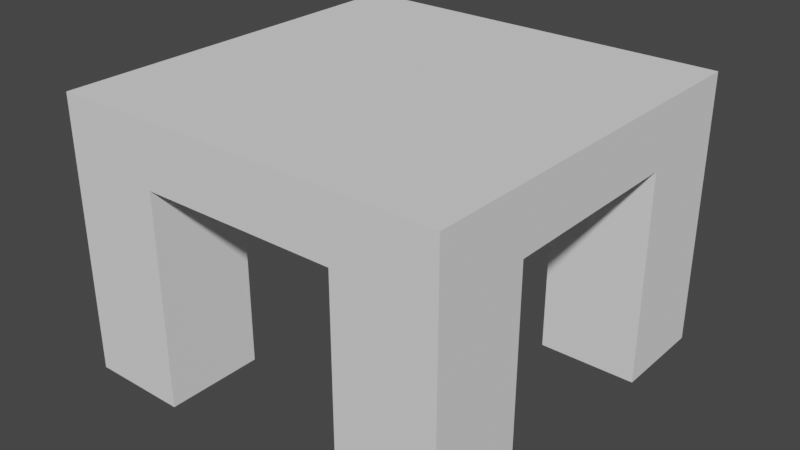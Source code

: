 # Source: Foundation.blend  (saved by Blender 2.80.75; exported with 4.5.12 LTS)
import bpy
from mathutils import Matrix  # noqa: F401  (used for matrix-valued properties, if any)

bpy.ops.wm.read_factory_settings(use_empty=True)
scene = bpy.context.scene
scene.name = 'Scene'

# ---- collections
col_collection = bpy.data.collections.new('Collection'); scene.collection.children.link(col_collection)

# ---- world
world_world = bpy.data.worlds.new('World'); scene.world = world_world
world_world.use_nodes = True; world_world.node_tree.nodes.clear()
_N = world_world.node_tree.nodes; _L = world_world.node_tree.links
n0 = _N.new('ShaderNodeOutputWorld'); n0.name = 'World Output'; n0.location = (300, 300)
n1 = _N.new('ShaderNodeBackground'); n1.name = 'Background'; n1.location = (10, 300)
n1.inputs[0].default_value = (0.05088, 0.05088, 0.05088, 1.0)
_L.new(n1.outputs[0], n0.inputs[0])
n0.is_active_output = True
world_world.color = (0.05088, 0.05088, 0.05088)
world_world.use_sun_shadow = False
world_world.sun_shadow_jitter_overblur = 0.0

# ---- meshes
me_cube_001 = bpy.data.meshes.new('Cube.001')
me_cube_001.from_pydata([(1.0, -1.0, 0.7152), (1.0, -1.0, 0.4025), (1.0, 1.0, 0.7152), (1.0, 1.0, 0.4025), (-1.0, -1.0, 0.7152), (-1.0, -1.0, 0.4025), (-1.0, 1.0, 0.7152), (-1.0, 1.0, 0.4025), (1.0, -1.0, 0.4025), (1.0, 1.0, 0.4025), (-1.0, -1.0, 0.4025), (-1.0, 1.0, 0.4025), (1.0, 0.5, 0.4025), (-0.5, 1.0, 0.4025), (-1.0, -0.5, 0.4025), (0.5, -1.0, 0.4025), (1.0, -0.5, 0.4025), (0.5, 1.0, 0.4025), (-1.0, 0.5, 0.4025), (-0.5, -1.0, 0.4025), (0.5, 0.5, 0.4025), (-0.5, 0.5, 0.4025), (-0.5, -0.5, 0.4025), (0.5, -0.5, 0.4025), (1.0, -1.0, -0.6819), (1.0, 1.0, -0.6819), (-1.0, -1.0, -0.6819), (-1.0, 1.0, -0.6819), (1.0, 0.5, -0.6819), (-0.5, 1.0, -0.6819), (-1.0, -0.5, -0.6819), (0.5, -1.0, -0.6819), (1.0, -0.5, -0.6819), (0.5, 1.0, -0.6819), (-1.0, 0.5, -0.6819), (-0.5, -1.0, -0.6819), (0.5, 0.5, -0.6819), (-0.5, 0.5, -0.6819), (-0.5, -0.5, -0.6819), (0.5, -0.5, -0.6819)], [], [(0, 1, 3, 2), (2, 3, 7, 6), (6, 7, 5, 4), (4, 5, 1, 0), (2, 6, 4, 0), (7, 3, 1, 5), (23, 15, 8, 16), (17, 20, 12, 9), (11, 18, 21, 13), (14, 10, 19, 22), (39, 32, 24, 31), (33, 25, 28, 36), (27, 29, 37, 34), (30, 38, 35, 26), (20, 17, 33, 36), (11, 13, 29, 27), (12, 20, 36, 28), (10, 14, 30, 26), (13, 21, 37, 29), (8, 15, 31, 24), (21, 18, 34, 37), (16, 8, 24, 32), (22, 19, 35, 38), (17, 9, 25, 33), (14, 22, 38, 30), (18, 11, 27, 34), (15, 23, 39, 31), (19, 10, 26, 35), (9, 12, 28, 25), (23, 16, 32, 39)])
_uv = me_cube_001.uv_layers.new(name='UVMap')
_uv.uv.foreach_set('vector', [0.375, 0.0, 0.625, 0.0, 0.625, 0.25, 0.375, 0.25, 0.375, 0.25, 0.625, 0.25, 0.625, 0.5, 0.375, 0.5, 0.375, 0.5, 0.625, 0.5, 0.625, 0.75, 0.375, 0.75, 0.375, 0.75, 0.625, 0.75, 0.625, 1.0, 0.375, 1.0, 0.125, 0.5, 0.375, 0.5, 0.375, 0.75, 0.125, 0.75, 0.625, 0.5, 0.875, 0.5, 0.875, 0.75, 0.625, 0.75, 0.8125, 0.6875, 0.8125, 0.75, 0.875, 0.75, 0.875, 0.6875, 0.8125, 0.5, 0.8125, 0.5625, 0.875, 0.5625, 0.875, 0.5, 0.625, 0.5, 0.625, 0.5625, 0.6875, 0.5625, 0.6875, 0.5, 0.625, 0.6875, 0.625, 0.75, 0.6875, 0.75, 0.6875, 0.6875, 0.8125, 0.6875, 0.875, 0.6875, 0.875, 0.75, 0.8125, 0.75, 0.8125, 0.5, 0.875, 0.5, 0.875, 0.5625, 0.8125, 0.5625, 0.625, 0.5, 0.6875, 0.5, 0.6875, 0.5625, 0.625, 0.5625, 0.625, 0.6875, 0.6875, 0.6875, 0.6875, 0.75, 0.625, 0.75, 0.8125, 0.5625, 0.8125, 0.5, 0.8125, 0.5, 0.8125, 0.5625, 0.625, 0.5, 0.6875, 0.5, 0.6875, 0.5, 0.625, 0.5, 0.875, 0.5625, 0.8125, 0.5625, 0.8125, 0.5625, 0.875, 0.5625, 0.625, 0.75, 0.625, 0.6875, 0.625, 0.6875, 0.625, 0.75, 0.6875, 0.5, 0.6875, 0.5625, 0.6875, 0.5625, 0.6875, 0.5, 0.875, 0.75, 0.8125, 0.75, 0.8125, 0.75, 0.875, 0.75, 0.6875, 0.5625, 0.625, 0.5625, 0.625, 0.5625, 0.6875, 0.5625, 0.875, 0.6875, 0.875, 0.75, 0.875, 0.75, 0.875, 0.6875, 0.6875, 0.6875, 0.6875, 0.75, 0.6875, 0.75, 0.6875, 0.6875, 0.8125, 0.5, 0.875, 0.5, 0.875, 0.5, 0.8125, 0.5, 0.625, 0.6875, 0.6875, 0.6875, 0.6875, 0.6875, 0.625, 0.6875, 0.625, 0.5625, 0.625, 0.5, 0.625, 0.5, 0.625, 0.5625, 0.8125, 0.75, 0.8125, 0.6875, 0.8125, 0.6875, 0.8125, 0.75, 0.6875, 0.75, 0.625, 0.75, 0.625, 0.75, 0.6875, 0.75, 0.875, 0.5, 0.875, 0.5625, 0.875, 0.5625, 0.875, 0.5, 0.8125, 0.6875, 0.875, 0.6875, 0.875, 0.6875, 0.8125, 0.6875])
me_cube_001.use_remesh_preserve_volume = False
me_cube_001.use_remesh_preserve_attributes = False
me_cube_001.use_mirror_vertex_groups = False
me_cube_001.update()

# ---- objects
ob_foundation = bpy.data.objects.new('Foundation', me_cube_001)

# ---- transforms, parenting, visibility, modifiers, constraints
ob_foundation.location = (0.0, 0.0, 0.0)
ob_foundation.lineart.crease_threshold = 0.0

# ---- collection membership
col_collection.objects.link(ob_foundation)

# ---- scene / render settings (as saved in the file)
scene.frame_start = 1; scene.frame_end = 250; scene.frame_set(1)
scene.render.engine = 'BLENDER_EEVEE_NEXT'
scene.cycles.use_denoising = False
scene.cycles.samples = 128
scene.cycles.sampling_pattern = 'TABULATED_SOBOL'
scene.cycles.use_adaptive_sampling = False
scene.cycles.use_light_tree = False
scene.view_settings.view_transform = 'Filmic'
bpy.context.view_layer.update()

# ---- added for rendering (the .blend has no active camera and no usable light): camera, sun
cam_auto = bpy.data.cameras.new('AutoCamera')
cam_auto.lens = 50.0
cam_auto.sensor_width = 36.0
cam_auto.clip_end = 1000.0
ob_auto_camera = bpy.data.objects.new('AutoCamera', cam_auto)
scene.collection.objects.link(ob_auto_camera)
ob_auto_camera.location = (2.91877, -3.50253, 2.3517)
ob_auto_camera.rotation_euler = (1.09748, -7.21219e-08, 0.694738)
scene.camera = ob_auto_camera
light_auto_sun = bpy.data.lights.new('AutoSun', 'SUN')
light_auto_sun.energy = 3.0
light_auto_sun.angle = 0.0523599
ob_auto_sun = bpy.data.objects.new('AutoSun', light_auto_sun)
scene.collection.objects.link(ob_auto_sun)
ob_auto_sun.rotation_euler = (0.872665, 0.174533, 0.523599)
bpy.context.view_layer.update()
